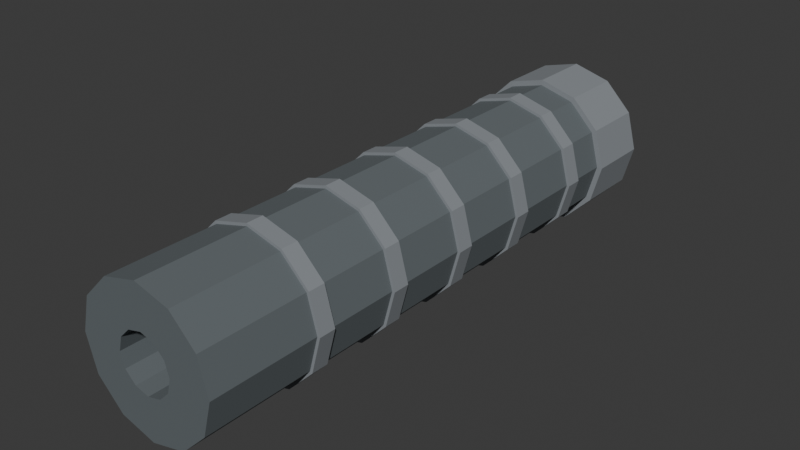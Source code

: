# Source: Suppressor.blend  (saved by Blender 5.2.44; exported with 4.5.12 LTS)
import bpy
from mathutils import Matrix  # noqa: F401  (used for matrix-valued properties, if any)

bpy.ops.wm.read_factory_settings(use_empty=True)
scene = bpy.context.scene
scene.name = 'Scene'

# ---- collections
col_collection = bpy.data.collections.new('Collection'); scene.collection.children.link(col_collection)

# ---- materials (node trees are filled in below, after node groups)
mat_attachmentmetal = bpy.data.materials.new('AttachmentMetal')
mat_attachmentmetal.diffuse_color = (0.12, 0.14, 0.15, 1.0)
mat_muzzlering = bpy.data.materials.new('MuzzleRing')
mat_muzzlering.diffuse_color = (0.24, 0.26, 0.28, 1.0)

# ---- material node trees
mat_attachmentmetal.use_nodes = True; mat_attachmentmetal.node_tree.nodes.clear()
_N = mat_attachmentmetal.node_tree.nodes; _L = mat_attachmentmetal.node_tree.links
n0 = _N.new('ShaderNodeBsdfPrincipled'); n0.name = '原理化 BSDF'; n0.location = (-200, 100)
n0.inputs[0].default_value = (0.12, 0.14, 0.15, 1.0)
n0.inputs[2].default_value = 0.78
n0.inputs[10].default_value = 0.005
n1 = _N.new('ShaderNodeOutputMaterial'); n1.name = '材质输出'; n1.location = (200, 100)
_L.new(n0.outputs[0], n1.inputs[0])
n1.is_active_output = True
mat_muzzlering.use_nodes = True; mat_muzzlering.node_tree.nodes.clear()
_N = mat_muzzlering.node_tree.nodes; _L = mat_muzzlering.node_tree.links
n0 = _N.new('ShaderNodeBsdfPrincipled'); n0.name = '原理化 BSDF'; n0.location = (-200, 100)
n0.inputs[0].default_value = (0.24, 0.26, 0.28, 1.0)
n0.inputs[2].default_value = 0.78
n0.inputs[10].default_value = 0.005
n1 = _N.new('ShaderNodeOutputMaterial'); n1.name = '材质输出'; n1.location = (200, 100)
_L.new(n0.outputs[0], n1.inputs[0])
n1.is_active_output = True

# ---- world
world_world = bpy.data.worlds.new('World'); scene.world = world_world
world_world.use_nodes = True; world_world.node_tree.nodes.clear()
_N = world_world.node_tree.nodes; _L = world_world.node_tree.links
n0 = _N.new('ShaderNodeOutputWorld'); n0.name = 'World Output'; n0.location = (200, 100)
n1 = _N.new('ShaderNodeBackground'); n1.name = 'Background'; n1.location = (-200, 100)
n1.inputs[0].default_value = (0.05088, 0.05088, 0.05088, 1.0)
_L.new(n1.outputs[0], n0.inputs[0])
n0.is_active_output = True
world_world.color = (0.05088, 0.05088, 0.05088)
world_world.sun_shadow_jitter_overblur = 0.0

# ---- meshes
me_suppressortube = bpy.data.meshes.new('SuppressorTube')
me_suppressortube.from_pydata([(0.025, 0.0, 0.0), (0.02165, 0.0, 0.0125), (0.0125, 0.0, 0.02165), (1.531e-18, 0.0, 0.025), (-0.0125, 0.0, 0.02165), (-0.02165, 0.0, 0.0125), (-0.025, 0.0, 3.062e-18), (-0.02165, 0.0, -0.0125), (-0.0125, 0.0, -0.02165), (-4.592e-18, 0.0, -0.025), (0.0125, 0.0, -0.02165), (0.02165, 0.0, -0.0125), (0.01, 0.0, 0.0), (0.00866, 0.0, 0.005), (0.005, 0.0, 0.00866), (6.123e-19, 0.0, 0.01), (-0.005, 0.0, 0.00866), (-0.00866, 0.0, 0.005), (-0.01, 0.0, 1.225e-18), (-0.00866, 0.0, -0.005), (-0.005, 0.0, -0.00866), (-1.837e-18, 0.0, -0.01), (0.005, 0.0, -0.00866), (0.00866, 0.0, -0.005), (0.025, -0.2, 0.0), (0.02165, -0.2, 0.0125), (0.0125, -0.2, 0.02165), (1.531e-18, -0.2, 0.025), (-0.0125, -0.2, 0.02165), (-0.02165, -0.2, 0.0125), (-0.025, -0.2, 3.062e-18), (-0.02165, -0.2, -0.0125), (-0.0125, -0.2, -0.02165), (-4.592e-18, -0.2, -0.025), (0.0125, -0.2, -0.02165), (0.02165, -0.2, -0.0125), (0.01, -0.2, 0.0), (0.00866, -0.2, 0.005), (0.005, -0.2, 0.00866), (6.123e-19, -0.2, 0.01), (-0.005, -0.2, 0.00866), (-0.00866, -0.2, 0.005), (-0.01, -0.2, 1.225e-18), (-0.00866, -0.2, -0.005), (-0.005, -0.2, -0.00866), (-1.837e-18, -0.2, -0.01), (0.005, -0.2, -0.00866), (0.00866, -0.2, -0.005)], [], [(12, 13, 1, 0), (25, 37, 36, 24), (1, 25, 24, 0), (36, 37, 13, 12), (13, 14, 2, 1), (26, 38, 37, 25), (2, 26, 25, 1), (37, 38, 14, 13), (14, 15, 3, 2), (27, 39, 38, 26), (3, 27, 26, 2), (38, 39, 15, 14), (15, 16, 4, 3), (28, 40, 39, 27), (4, 28, 27, 3), (39, 40, 16, 15), (16, 17, 5, 4), (29, 41, 40, 28), (5, 29, 28, 4), (40, 41, 17, 16), (17, 18, 6, 5), (30, 42, 41, 29), (6, 30, 29, 5), (41, 42, 18, 17), (18, 19, 7, 6), (31, 43, 42, 30), (7, 31, 30, 6), (42, 43, 19, 18), (19, 20, 8, 7), (32, 44, 43, 31), (8, 32, 31, 7), (43, 44, 20, 19), (20, 21, 9, 8), (33, 45, 44, 32), (9, 33, 32, 8), (44, 45, 21, 20), (21, 22, 10, 9), (34, 46, 45, 33), (10, 34, 33, 9), (45, 46, 22, 21), (22, 23, 11, 10), (35, 47, 46, 34), (11, 35, 34, 10), (46, 47, 23, 22), (23, 12, 0, 11), (24, 36, 47, 35), (0, 24, 35, 11), (47, 36, 12, 23)])
me_suppressortube.materials.append(mat_attachmentmetal)
me_suppressortube.update()
me_threadedring_001 = bpy.data.meshes.new('ThreadedRing.001')
me_threadedring_001.from_pydata([(0.027, 0.005, 0.0), (0.02338, 0.005, 0.0135), (0.0135, 0.005, 0.02338), (1.653e-18, 0.005, 0.027), (-0.0135, 0.005, 0.02338), (-0.02338, 0.005, 0.0135), (-0.027, 0.005, 3.307e-18), (-0.02338, 0.005, -0.0135), (-0.0135, 0.005, -0.02338), (-4.96e-18, 0.005, -0.027), (0.0135, 0.005, -0.02338), (0.02338, 0.005, -0.0135), (0.01, 0.005, 0.0), (0.00866, 0.005, 0.005), (0.005, 0.005, 0.00866), (6.123e-19, 0.005, 0.01), (-0.005, 0.005, 0.00866), (-0.00866, 0.005, 0.005), (-0.01, 0.005, 1.225e-18), (-0.00866, 0.005, -0.005), (-0.005, 0.005, -0.00866), (-1.837e-18, 0.005, -0.01), (0.005, 0.005, -0.00866), (0.00866, 0.005, -0.005), (0.027, -0.018, 0.0), (0.02338, -0.018, 0.0135), (0.0135, -0.018, 0.02338), (1.653e-18, -0.018, 0.027), (-0.0135, -0.018, 0.02338), (-0.02338, -0.018, 0.0135), (-0.027, -0.018, 3.307e-18), (-0.02338, -0.018, -0.0135), (-0.0135, -0.018, -0.02338), (-4.96e-18, -0.018, -0.027), (0.0135, -0.018, -0.02338), (0.02338, -0.018, -0.0135), (0.01, -0.018, 0.0), (0.00866, -0.018, 0.005), (0.005, -0.018, 0.00866), (6.123e-19, -0.018, 0.01), (-0.005, -0.018, 0.00866), (-0.00866, -0.018, 0.005), (-0.01, -0.018, 1.225e-18), (-0.00866, -0.018, -0.005), (-0.005, -0.018, -0.00866), (-1.837e-18, -0.018, -0.01), (0.005, -0.018, -0.00866), (0.00866, -0.018, -0.005)], [], [(12, 13, 1, 0), (25, 37, 36, 24), (1, 25, 24, 0), (36, 37, 13, 12), (13, 14, 2, 1), (26, 38, 37, 25), (2, 26, 25, 1), (37, 38, 14, 13), (14, 15, 3, 2), (27, 39, 38, 26), (3, 27, 26, 2), (38, 39, 15, 14), (15, 16, 4, 3), (28, 40, 39, 27), (4, 28, 27, 3), (39, 40, 16, 15), (16, 17, 5, 4), (29, 41, 40, 28), (5, 29, 28, 4), (40, 41, 17, 16), (17, 18, 6, 5), (30, 42, 41, 29), (6, 30, 29, 5), (41, 42, 18, 17), (18, 19, 7, 6), (31, 43, 42, 30), (7, 31, 30, 6), (42, 43, 19, 18), (19, 20, 8, 7), (32, 44, 43, 31), (8, 32, 31, 7), (43, 44, 20, 19), (20, 21, 9, 8), (33, 45, 44, 32), (9, 33, 32, 8), (44, 45, 21, 20), (21, 22, 10, 9), (34, 46, 45, 33), (10, 34, 33, 9), (45, 46, 22, 21), (22, 23, 11, 10), (35, 47, 46, 34), (11, 35, 34, 10), (46, 47, 23, 22), (23, 12, 0, 11), (24, 36, 47, 35), (0, 24, 35, 11), (47, 36, 12, 23)])
me_threadedring_001.materials.append(mat_muzzlering)
me_threadedring_001.update()
me_coolingring0 = bpy.data.meshes.new('CoolingRing0')
me_coolingring0.from_pydata([(0.026, -0.032, 0.0), (0.02252, -0.032, 0.013), (0.013, -0.032, 0.02252), (1.592e-18, -0.032, 0.026), (-0.013, -0.032, 0.02252), (-0.02252, -0.032, 0.013), (-0.026, -0.032, 3.184e-18), (-0.02252, -0.032, -0.013), (-0.013, -0.032, -0.02252), (-4.776e-18, -0.032, -0.026), (0.013, -0.032, -0.02252), (0.02252, -0.032, -0.013), (0.024, -0.032, 0.0), (0.02078, -0.032, 0.012), (0.012, -0.032, 0.02078), (1.47e-18, -0.032, 0.024), (-0.012, -0.032, 0.02078), (-0.02078, -0.032, 0.012), (-0.024, -0.032, 2.939e-18), (-0.02078, -0.032, -0.012), (-0.012, -0.032, -0.02078), (-4.409e-18, -0.032, -0.024), (0.012, -0.032, -0.02078), (0.02078, -0.032, -0.012), (0.026, -0.038, 0.0), (0.02252, -0.038, 0.013), (0.013, -0.038, 0.02252), (1.592e-18, -0.038, 0.026), (-0.013, -0.038, 0.02252), (-0.02252, -0.038, 0.013), (-0.026, -0.038, 3.184e-18), (-0.02252, -0.038, -0.013), (-0.013, -0.038, -0.02252), (-4.776e-18, -0.038, -0.026), (0.013, -0.038, -0.02252), (0.02252, -0.038, -0.013), (0.024, -0.038, 0.0), (0.02078, -0.038, 0.012), (0.012, -0.038, 0.02078), (1.47e-18, -0.038, 0.024), (-0.012, -0.038, 0.02078), (-0.02078, -0.038, 0.012), (-0.024, -0.038, 2.939e-18), (-0.02078, -0.038, -0.012), (-0.012, -0.038, -0.02078), (-4.409e-18, -0.038, -0.024), (0.012, -0.038, -0.02078), (0.02078, -0.038, -0.012)], [], [(12, 13, 1, 0), (25, 37, 36, 24), (1, 25, 24, 0), (36, 37, 13, 12), (13, 14, 2, 1), (26, 38, 37, 25), (2, 26, 25, 1), (37, 38, 14, 13), (14, 15, 3, 2), (27, 39, 38, 26), (3, 27, 26, 2), (38, 39, 15, 14), (15, 16, 4, 3), (28, 40, 39, 27), (4, 28, 27, 3), (39, 40, 16, 15), (16, 17, 5, 4), (29, 41, 40, 28), (5, 29, 28, 4), (40, 41, 17, 16), (17, 18, 6, 5), (30, 42, 41, 29), (6, 30, 29, 5), (41, 42, 18, 17), (18, 19, 7, 6), (31, 43, 42, 30), (7, 31, 30, 6), (42, 43, 19, 18), (19, 20, 8, 7), (32, 44, 43, 31), (8, 32, 31, 7), (43, 44, 20, 19), (20, 21, 9, 8), (33, 45, 44, 32), (9, 33, 32, 8), (44, 45, 21, 20), (21, 22, 10, 9), (34, 46, 45, 33), (10, 34, 33, 9), (45, 46, 22, 21), (22, 23, 11, 10), (35, 47, 46, 34), (11, 35, 34, 10), (46, 47, 23, 22), (23, 12, 0, 11), (24, 36, 47, 35), (0, 24, 35, 11), (47, 36, 12, 23)])
me_coolingring0.materials.append(mat_muzzlering)
me_coolingring0.update()
me_coolingring1 = bpy.data.meshes.new('CoolingRing1')
me_coolingring1.from_pydata([(0.026, -0.063, 0.0), (0.02252, -0.063, 0.013), (0.013, -0.063, 0.02252), (1.592e-18, -0.063, 0.026), (-0.013, -0.063, 0.02252), (-0.02252, -0.063, 0.013), (-0.026, -0.063, 3.184e-18), (-0.02252, -0.063, -0.013), (-0.013, -0.063, -0.02252), (-4.776e-18, -0.063, -0.026), (0.013, -0.063, -0.02252), (0.02252, -0.063, -0.013), (0.024, -0.063, 0.0), (0.02078, -0.063, 0.012), (0.012, -0.063, 0.02078), (1.47e-18, -0.063, 0.024), (-0.012, -0.063, 0.02078), (-0.02078, -0.063, 0.012), (-0.024, -0.063, 2.939e-18), (-0.02078, -0.063, -0.012), (-0.012, -0.063, -0.02078), (-4.409e-18, -0.063, -0.024), (0.012, -0.063, -0.02078), (0.02078, -0.063, -0.012), (0.026, -0.069, 0.0), (0.02252, -0.069, 0.013), (0.013, -0.069, 0.02252), (1.592e-18, -0.069, 0.026), (-0.013, -0.069, 0.02252), (-0.02252, -0.069, 0.013), (-0.026, -0.069, 3.184e-18), (-0.02252, -0.069, -0.013), (-0.013, -0.069, -0.02252), (-4.776e-18, -0.069, -0.026), (0.013, -0.069, -0.02252), (0.02252, -0.069, -0.013), (0.024, -0.069, 0.0), (0.02078, -0.069, 0.012), (0.012, -0.069, 0.02078), (1.47e-18, -0.069, 0.024), (-0.012, -0.069, 0.02078), (-0.02078, -0.069, 0.012), (-0.024, -0.069, 2.939e-18), (-0.02078, -0.069, -0.012), (-0.012, -0.069, -0.02078), (-4.409e-18, -0.069, -0.024), (0.012, -0.069, -0.02078), (0.02078, -0.069, -0.012)], [], [(12, 13, 1, 0), (25, 37, 36, 24), (1, 25, 24, 0), (36, 37, 13, 12), (13, 14, 2, 1), (26, 38, 37, 25), (2, 26, 25, 1), (37, 38, 14, 13), (14, 15, 3, 2), (27, 39, 38, 26), (3, 27, 26, 2), (38, 39, 15, 14), (15, 16, 4, 3), (28, 40, 39, 27), (4, 28, 27, 3), (39, 40, 16, 15), (16, 17, 5, 4), (29, 41, 40, 28), (5, 29, 28, 4), (40, 41, 17, 16), (17, 18, 6, 5), (30, 42, 41, 29), (6, 30, 29, 5), (41, 42, 18, 17), (18, 19, 7, 6), (31, 43, 42, 30), (7, 31, 30, 6), (42, 43, 19, 18), (19, 20, 8, 7), (32, 44, 43, 31), (8, 32, 31, 7), (43, 44, 20, 19), (20, 21, 9, 8), (33, 45, 44, 32), (9, 33, 32, 8), (44, 45, 21, 20), (21, 22, 10, 9), (34, 46, 45, 33), (10, 34, 33, 9), (45, 46, 22, 21), (22, 23, 11, 10), (35, 47, 46, 34), (11, 35, 34, 10), (46, 47, 23, 22), (23, 12, 0, 11), (24, 36, 47, 35), (0, 24, 35, 11), (47, 36, 12, 23)])
me_coolingring1.materials.append(mat_muzzlering)
me_coolingring1.update()
me_coolingring2 = bpy.data.meshes.new('CoolingRing2')
me_coolingring2.from_pydata([(0.026, -0.094, 0.0), (0.02252, -0.094, 0.013), (0.013, -0.094, 0.02252), (1.592e-18, -0.094, 0.026), (-0.013, -0.094, 0.02252), (-0.02252, -0.094, 0.013), (-0.026, -0.094, 3.184e-18), (-0.02252, -0.094, -0.013), (-0.013, -0.094, -0.02252), (-4.776e-18, -0.094, -0.026), (0.013, -0.094, -0.02252), (0.02252, -0.094, -0.013), (0.024, -0.094, 0.0), (0.02078, -0.094, 0.012), (0.012, -0.094, 0.02078), (1.47e-18, -0.094, 0.024), (-0.012, -0.094, 0.02078), (-0.02078, -0.094, 0.012), (-0.024, -0.094, 2.939e-18), (-0.02078, -0.094, -0.012), (-0.012, -0.094, -0.02078), (-4.409e-18, -0.094, -0.024), (0.012, -0.094, -0.02078), (0.02078, -0.094, -0.012), (0.026, -0.1, 0.0), (0.02252, -0.1, 0.013), (0.013, -0.1, 0.02252), (1.592e-18, -0.1, 0.026), (-0.013, -0.1, 0.02252), (-0.02252, -0.1, 0.013), (-0.026, -0.1, 3.184e-18), (-0.02252, -0.1, -0.013), (-0.013, -0.1, -0.02252), (-4.776e-18, -0.1, -0.026), (0.013, -0.1, -0.02252), (0.02252, -0.1, -0.013), (0.024, -0.1, 0.0), (0.02078, -0.1, 0.012), (0.012, -0.1, 0.02078), (1.47e-18, -0.1, 0.024), (-0.012, -0.1, 0.02078), (-0.02078, -0.1, 0.012), (-0.024, -0.1, 2.939e-18), (-0.02078, -0.1, -0.012), (-0.012, -0.1, -0.02078), (-4.409e-18, -0.1, -0.024), (0.012, -0.1, -0.02078), (0.02078, -0.1, -0.012)], [], [(12, 13, 1, 0), (25, 37, 36, 24), (1, 25, 24, 0), (36, 37, 13, 12), (13, 14, 2, 1), (26, 38, 37, 25), (2, 26, 25, 1), (37, 38, 14, 13), (14, 15, 3, 2), (27, 39, 38, 26), (3, 27, 26, 2), (38, 39, 15, 14), (15, 16, 4, 3), (28, 40, 39, 27), (4, 28, 27, 3), (39, 40, 16, 15), (16, 17, 5, 4), (29, 41, 40, 28), (5, 29, 28, 4), (40, 41, 17, 16), (17, 18, 6, 5), (30, 42, 41, 29), (6, 30, 29, 5), (41, 42, 18, 17), (18, 19, 7, 6), (31, 43, 42, 30), (7, 31, 30, 6), (42, 43, 19, 18), (19, 20, 8, 7), (32, 44, 43, 31), (8, 32, 31, 7), (43, 44, 20, 19), (20, 21, 9, 8), (33, 45, 44, 32), (9, 33, 32, 8), (44, 45, 21, 20), (21, 22, 10, 9), (34, 46, 45, 33), (10, 34, 33, 9), (45, 46, 22, 21), (22, 23, 11, 10), (35, 47, 46, 34), (11, 35, 34, 10), (46, 47, 23, 22), (23, 12, 0, 11), (24, 36, 47, 35), (0, 24, 35, 11), (47, 36, 12, 23)])
me_coolingring2.materials.append(mat_muzzlering)
me_coolingring2.update()
me_coolingring3 = bpy.data.meshes.new('CoolingRing3')
me_coolingring3.from_pydata([(0.026, -0.125, 0.0), (0.02252, -0.125, 0.013), (0.013, -0.125, 0.02252), (1.592e-18, -0.125, 0.026), (-0.013, -0.125, 0.02252), (-0.02252, -0.125, 0.013), (-0.026, -0.125, 3.184e-18), (-0.02252, -0.125, -0.013), (-0.013, -0.125, -0.02252), (-4.776e-18, -0.125, -0.026), (0.013, -0.125, -0.02252), (0.02252, -0.125, -0.013), (0.024, -0.125, 0.0), (0.02078, -0.125, 0.012), (0.012, -0.125, 0.02078), (1.47e-18, -0.125, 0.024), (-0.012, -0.125, 0.02078), (-0.02078, -0.125, 0.012), (-0.024, -0.125, 2.939e-18), (-0.02078, -0.125, -0.012), (-0.012, -0.125, -0.02078), (-4.409e-18, -0.125, -0.024), (0.012, -0.125, -0.02078), (0.02078, -0.125, -0.012), (0.026, -0.131, 0.0), (0.02252, -0.131, 0.013), (0.013, -0.131, 0.02252), (1.592e-18, -0.131, 0.026), (-0.013, -0.131, 0.02252), (-0.02252, -0.131, 0.013), (-0.026, -0.131, 3.184e-18), (-0.02252, -0.131, -0.013), (-0.013, -0.131, -0.02252), (-4.776e-18, -0.131, -0.026), (0.013, -0.131, -0.02252), (0.02252, -0.131, -0.013), (0.024, -0.131, 0.0), (0.02078, -0.131, 0.012), (0.012, -0.131, 0.02078), (1.47e-18, -0.131, 0.024), (-0.012, -0.131, 0.02078), (-0.02078, -0.131, 0.012), (-0.024, -0.131, 2.939e-18), (-0.02078, -0.131, -0.012), (-0.012, -0.131, -0.02078), (-4.409e-18, -0.131, -0.024), (0.012, -0.131, -0.02078), (0.02078, -0.131, -0.012)], [], [(12, 13, 1, 0), (25, 37, 36, 24), (1, 25, 24, 0), (36, 37, 13, 12), (13, 14, 2, 1), (26, 38, 37, 25), (2, 26, 25, 1), (37, 38, 14, 13), (14, 15, 3, 2), (27, 39, 38, 26), (3, 27, 26, 2), (38, 39, 15, 14), (15, 16, 4, 3), (28, 40, 39, 27), (4, 28, 27, 3), (39, 40, 16, 15), (16, 17, 5, 4), (29, 41, 40, 28), (5, 29, 28, 4), (40, 41, 17, 16), (17, 18, 6, 5), (30, 42, 41, 29), (6, 30, 29, 5), (41, 42, 18, 17), (18, 19, 7, 6), (31, 43, 42, 30), (7, 31, 30, 6), (42, 43, 19, 18), (19, 20, 8, 7), (32, 44, 43, 31), (8, 32, 31, 7), (43, 44, 20, 19), (20, 21, 9, 8), (33, 45, 44, 32), (9, 33, 32, 8), (44, 45, 21, 20), (21, 22, 10, 9), (34, 46, 45, 33), (10, 34, 33, 9), (45, 46, 22, 21), (22, 23, 11, 10), (35, 47, 46, 34), (11, 35, 34, 10), (46, 47, 23, 22), (23, 12, 0, 11), (24, 36, 47, 35), (0, 24, 35, 11), (47, 36, 12, 23)])
me_coolingring3.materials.append(mat_muzzlering)
me_coolingring3.update()
me_coolingring4 = bpy.data.meshes.new('CoolingRing4')
me_coolingring4.from_pydata([(0.026, -0.156, 0.0), (0.02252, -0.156, 0.013), (0.013, -0.156, 0.02252), (1.592e-18, -0.156, 0.026), (-0.013, -0.156, 0.02252), (-0.02252, -0.156, 0.013), (-0.026, -0.156, 3.184e-18), (-0.02252, -0.156, -0.013), (-0.013, -0.156, -0.02252), (-4.776e-18, -0.156, -0.026), (0.013, -0.156, -0.02252), (0.02252, -0.156, -0.013), (0.024, -0.156, 0.0), (0.02078, -0.156, 0.012), (0.012, -0.156, 0.02078), (1.47e-18, -0.156, 0.024), (-0.012, -0.156, 0.02078), (-0.02078, -0.156, 0.012), (-0.024, -0.156, 2.939e-18), (-0.02078, -0.156, -0.012), (-0.012, -0.156, -0.02078), (-4.409e-18, -0.156, -0.024), (0.012, -0.156, -0.02078), (0.02078, -0.156, -0.012), (0.026, -0.162, 0.0), (0.02252, -0.162, 0.013), (0.013, -0.162, 0.02252), (1.592e-18, -0.162, 0.026), (-0.013, -0.162, 0.02252), (-0.02252, -0.162, 0.013), (-0.026, -0.162, 3.184e-18), (-0.02252, -0.162, -0.013), (-0.013, -0.162, -0.02252), (-4.776e-18, -0.162, -0.026), (0.013, -0.162, -0.02252), (0.02252, -0.162, -0.013), (0.024, -0.162, 0.0), (0.02078, -0.162, 0.012), (0.012, -0.162, 0.02078), (1.47e-18, -0.162, 0.024), (-0.012, -0.162, 0.02078), (-0.02078, -0.162, 0.012), (-0.024, -0.162, 2.939e-18), (-0.02078, -0.162, -0.012), (-0.012, -0.162, -0.02078), (-4.409e-18, -0.162, -0.024), (0.012, -0.162, -0.02078), (0.02078, -0.162, -0.012)], [], [(12, 13, 1, 0), (25, 37, 36, 24), (1, 25, 24, 0), (36, 37, 13, 12), (13, 14, 2, 1), (26, 38, 37, 25), (2, 26, 25, 1), (37, 38, 14, 13), (14, 15, 3, 2), (27, 39, 38, 26), (3, 27, 26, 2), (38, 39, 15, 14), (15, 16, 4, 3), (28, 40, 39, 27), (4, 28, 27, 3), (39, 40, 16, 15), (16, 17, 5, 4), (29, 41, 40, 28), (5, 29, 28, 4), (40, 41, 17, 16), (17, 18, 6, 5), (30, 42, 41, 29), (6, 30, 29, 5), (41, 42, 18, 17), (18, 19, 7, 6), (31, 43, 42, 30), (7, 31, 30, 6), (42, 43, 19, 18), (19, 20, 8, 7), (32, 44, 43, 31), (8, 32, 31, 7), (43, 44, 20, 19), (20, 21, 9, 8), (33, 45, 44, 32), (9, 33, 32, 8), (44, 45, 21, 20), (21, 22, 10, 9), (34, 46, 45, 33), (10, 34, 33, 9), (45, 46, 22, 21), (22, 23, 11, 10), (35, 47, 46, 34), (11, 35, 34, 10), (46, 47, 23, 22), (23, 12, 0, 11), (24, 36, 47, 35), (0, 24, 35, 11), (47, 36, 12, 23)])
me_coolingring4.materials.append(mat_muzzlering)
me_coolingring4.update()

# ---- objects
ob_suppressor = bpy.data.objects.new('Suppressor', None)
ob_suppressortube = bpy.data.objects.new('SuppressorTube', me_suppressortube)
ob_threadedring = bpy.data.objects.new('ThreadedRing', me_threadedring_001)
ob_coolingring0 = bpy.data.objects.new('CoolingRing0', me_coolingring0)
ob_coolingring1 = bpy.data.objects.new('CoolingRing1', me_coolingring1)
ob_coolingring2 = bpy.data.objects.new('CoolingRing2', me_coolingring2)
ob_coolingring3 = bpy.data.objects.new('CoolingRing3', me_coolingring3)
ob_coolingring4 = bpy.data.objects.new('CoolingRing4', me_coolingring4)
ob_forward = bpy.data.objects.new('Forward', None)
ob_grip = bpy.data.objects.new('Grip', None)

# ---- transforms, parenting, visibility, modifiers, constraints
ob_suppressor.location = (0.0, 0.0, 0.0)
ob_suppressortube.parent = ob_suppressor
ob_suppressortube.location = (0.0, 0.0, 0.0)
ob_threadedring.parent = ob_suppressor
ob_threadedring.location = (0.0, 0.0, 0.0)
ob_coolingring0.parent = ob_suppressor
ob_coolingring0.location = (0.0, 0.0, 0.0)
ob_coolingring1.parent = ob_suppressor
ob_coolingring1.location = (0.0, 0.0, 0.0)
ob_coolingring2.parent = ob_suppressor
ob_coolingring2.location = (0.0, 0.0, 0.0)
ob_coolingring3.parent = ob_suppressor
ob_coolingring3.location = (0.0, 0.0, 0.0)
ob_coolingring4.parent = ob_suppressor
ob_coolingring4.location = (0.0, 0.0, 0.0)
ob_forward.parent = ob_suppressor
ob_forward.location = (0.0, -0.205, 0.0)
ob_grip.parent = ob_suppressor
ob_grip.location = (0.0, 0.0, 0.0)

# ---- collection membership
scene.collection.objects.link(ob_suppressor)
scene.collection.objects.link(ob_suppressortube)
scene.collection.objects.link(ob_threadedring)
scene.collection.objects.link(ob_coolingring0)
scene.collection.objects.link(ob_coolingring1)
scene.collection.objects.link(ob_coolingring2)
scene.collection.objects.link(ob_coolingring3)
scene.collection.objects.link(ob_coolingring4)
scene.collection.objects.link(ob_forward)
scene.collection.objects.link(ob_grip)

# ---- scene / render settings (as saved in the file)
scene.frame_start = 1; scene.frame_end = 250; scene.frame_set(1)
scene.render.engine = 'BLENDER_EEVEE_NEXT'
scene.render.bake_bias = 0.0
scene.render.bake_samples = 0
scene.render.compositor_device = 'GPU'
scene.eevee.use_volume_custom_range = False
scene.eevee.fast_gi_thickness_near = 0.1
scene.eevee.fast_gi_thickness_far = 0.0
scene.eevee.ray_tracing_options.screen_trace_thickness = 0.1
bpy.context.view_layer.update()

# ---- added for rendering (the .blend has no active camera and no usable light): camera, sun
cam_auto = bpy.data.cameras.new('AutoCamera')
cam_auto.lens = 50.0
cam_auto.sensor_width = 36.0
cam_auto.clip_end = 1000.0
ob_auto_camera = bpy.data.objects.new('AutoCamera', cam_auto)
scene.collection.objects.link(ob_auto_camera)
ob_auto_camera.location = (0.202404, -0.340385, 0.161923)
ob_auto_camera.rotation_euler = (1.09748, -7.21219e-08, 0.694738)
scene.camera = ob_auto_camera
light_auto_sun = bpy.data.lights.new('AutoSun', 'SUN')
light_auto_sun.energy = 3.0
light_auto_sun.angle = 0.0523599
ob_auto_sun = bpy.data.objects.new('AutoSun', light_auto_sun)
scene.collection.objects.link(ob_auto_sun)
ob_auto_sun.rotation_euler = (0.872665, 0.174533, 0.523599)
bpy.context.view_layer.update()
